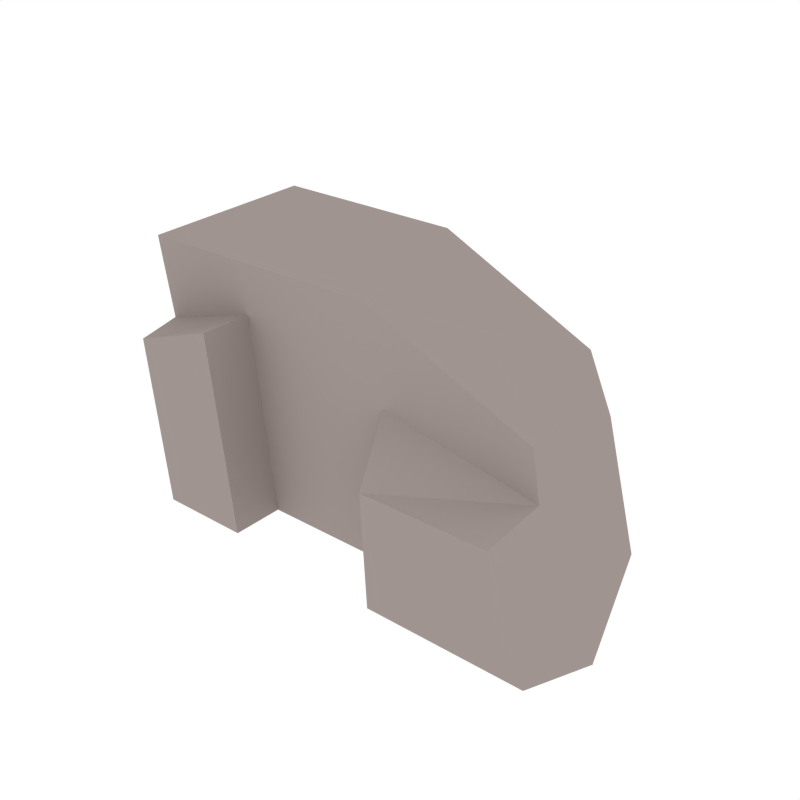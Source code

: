# Source: Rock2.blend  (saved by Blender 2.79.0; exported with 4.5.12 LTS)
import bpy
from mathutils import Matrix  # noqa: F401  (used for matrix-valued properties, if any)

bpy.ops.wm.read_factory_settings(use_empty=True)
scene = bpy.context.scene
scene.name = 'Scene'

# ---- collections
col_collection_1 = bpy.data.collections.new('Collection 1'); scene.collection.children.link(col_collection_1)

# ---- materials (node trees are filled in below, after node groups)
mat_grey = bpy.data.materials.new('Grey')
mat_grey.alpha_threshold = 0.0
mat_grey.diffuse_color = (0.3506, 0.2979, 0.2801, 1.0)
mat_grey.roughness = 0.5

# ---- material node trees

# ---- world
world_world = bpy.data.worlds.new('World'); scene.world = world_world
world_world.color = (1.0, 1.0, 1.0)
world_world.use_sun_shadow = False
world_world.sun_shadow_jitter_overblur = 0.0
world_world.cycles.sampling_method = 'NONE'
world_world.cycles.sample_map_resolution = 256

# ---- meshes
me_cube_003 = bpy.data.meshes.new('Cube.003')
me_cube_003.from_pydata([(-0.3958, -0.1208, -0.03077), (-0.4573, -0.1208, 0.4266), (-0.4205, 0.2473, -0.03077), (-0.4886, 0.2473, 0.4266), (0.4573, -0.1208, -0.03077), (0.3341, -0.1208, 0.2877), (0.3624, 0.1627, -0.03077), (0.252, 0.1627, 0.3149), (0.00361, 0.232, -0.03077), (-0.09315, 0.232, 0.4266), (0.117, -0.1208, -0.03077), (0.01364, -0.1208, 0.4266), (-0.4313, -0.1208, 0.2792), (-0.4598, 0.2473, 0.138), (0.2986, 0.1627, 0.2102), (0.349, -0.1208, 0.1989), (0.0573, -0.1208, 0.2556), (-0.05228, 0.232, 0.2335), (0.3395, -0.232, 0.1758), (0.4107, -0.232, -0.03077), (0.117, -0.232, -0.03077), (0.1049, -0.232, 0.1758), (-0.253, 0.2413, -0.03077), (-0.2713, -0.1208, 0.4266), (-0.3324, 0.2413, 0.4266), (-0.1933, -0.1208, -0.03077), (-0.2989, 0.2413, 0.1757), (-0.2384, -0.1208, 0.3343), (-0.3643, -0.2186, -0.03077), (-0.3998, -0.2186, 0.2792), (-0.2384, -0.2186, 0.3343), (-0.1933, -0.2186, -0.03077)], [], [(12, 1, 3, 13), (17, 9, 7, 14), (14, 7, 5, 15), (27, 23, 1, 12), (8, 6, 4, 10), (24, 3, 1, 23), (7, 9, 11, 5), (22, 8, 10, 25), (15, 5, 11, 16), (26, 24, 9, 17), (22, 26, 17, 8), (10, 4, 19, 20), (12, 0, 28, 29), (6, 14, 15, 4), (8, 17, 14, 6), (0, 12, 13, 2), (19, 18, 21, 20), (4, 15, 18, 19), (16, 10, 20, 21), (15, 16, 21, 18), (10, 16, 27, 25), (2, 13, 26, 22), (13, 3, 24, 26), (2, 22, 25, 0), (9, 24, 23, 11), (16, 11, 23, 27), (31, 30, 29, 28), (0, 25, 31, 28), (27, 12, 29, 30), (25, 27, 30, 31)])
me_cube_003.materials.append(mat_grey)
me_cube_003.use_remesh_preserve_volume = False
me_cube_003.use_remesh_preserve_attributes = False
me_cube_003.use_mirror_vertex_groups = False
me_cube_003.update()

# ---- objects
ob_rock2 = bpy.data.objects.new('Rock2', me_cube_003)

# ---- transforms, parenting, visibility, modifiers, constraints
ob_rock2.location = (0.0, 0.0, 0.0)
ob_rock2.lineart.crease_threshold = 0.0

# ---- collection membership
col_collection_1.objects.link(ob_rock2)

# ---- scene / render settings (as saved in the file)
scene.frame_start = 1; scene.frame_end = 250; scene.frame_set(0)
scene.render.engine = 'CYCLES'
scene.render.resolution_x = 1000
scene.render.resolution_y = 1000
scene.render.dither_intensity = 0.0
scene.cycles.samples = 200
scene.cycles.sampling_pattern = 'TABULATED_SOBOL'
scene.cycles.light_sampling_threshold = 0.0
scene.cycles.use_adaptive_sampling = False
scene.cycles.use_light_tree = False
scene.cycles.caustics_reflective = False
scene.cycles.caustics_refractive = False
scene.cycles.blur_glossy = 0.0
scene.cycles.max_bounces = 2
scene.cycles.pixel_filter_type = 'GAUSSIAN'
scene.cycles.sample_clamp_indirect = 0.0
scene.view_settings.view_transform = 'Standard'
bpy.context.view_layer.update()

# ---- added for rendering (the .blend has no active camera): camera
cam_auto = bpy.data.cameras.new('AutoCamera')
cam_auto.lens = 50.0
cam_auto.sensor_width = 36.0
cam_auto.clip_end = 1000.0
ob_auto_camera = bpy.data.objects.new('AutoCamera', cam_auto)
scene.collection.objects.link(ob_auto_camera)
ob_auto_camera.location = (1.05282, -1.27452, 1.05269)
ob_auto_camera.rotation_euler = (1.09748, -7.21219e-08, 0.694738)
scene.camera = ob_auto_camera
bpy.context.view_layer.update()
